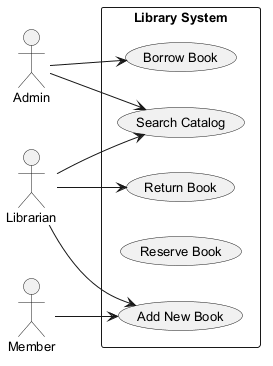

The diagram above was rendered by PlantUML. Its source (embedded in the PNG):
@startuml
skinparam defaultFontSize 13
left to right direction
actor "Admin" as A
actor "Librarian" as L
actor "Member" as M
rectangle "Library System" {
  usecase "Borrow Book" as UC_BorrowBook
  usecase "Search Catalog" as UC_SearchCatalog
  usecase "Add New Book" as UC_AddNewBook
  usecase "Reserve Book" as UC_ReserveBook
  usecase "Return Book" as UC_ReturnBook
}
A --> UC_SearchCatalog
A --> UC_BorrowBook
L --> UC_AddNewBook
L --> UC_ReturnBook
L --> UC_SearchCatalog
M --> UC_AddNewBook
@enduml